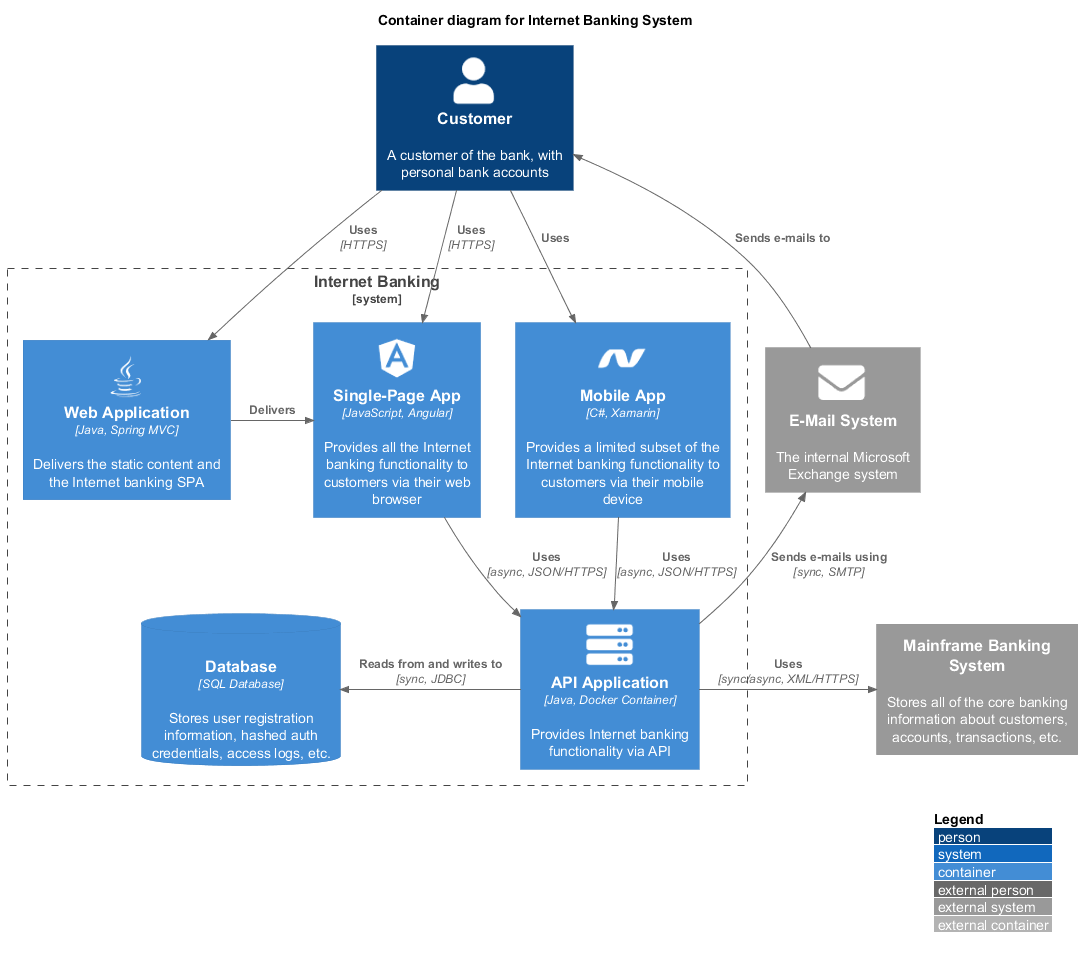

The diagram above was rendered by PlantUML. Its source (embedded in the PNG):
@startuml
' Больше примеров на https://github.com/plantuml-stdlib/C4-PlantUML/tree/master/samples
!include https://raw.githubusercontent.com/plantuml-stdlib/C4-PlantUML/master/C4_Container.puml
!define DEVICONS https://raw.githubusercontent.com/tupadr3/plantuml-icon-font-sprites/master/devicons
!define FONTAWESOME https://raw.githubusercontent.com/tupadr3/plantuml-icon-font-sprites/master/font-awesome-5
' uncomment the following line and comment the first to use locally
' !include C4_Container.puml
!include DEVICONS/angular.puml
!include DEVICONS/dotnet.puml
!include DEVICONS/java.puml
!include DEVICONS/msql_server.puml
!include FONTAWESOME/server.puml
!include FONTAWESOME/envelope.puml

' LAYOUT_TOP_DOWN()
' LAYOUT_AS_SKETCH()
LAYOUT_WITH_LEGEND()

title Container diagram for Internet Banking System

Person(customer, Customer, "A customer of the bank, with personal bank accounts")

System_Boundary(c1, "Internet Banking") {
    Container(web_app, "Web Application", "Java, Spring MVC", "Delivers the static content and the Internet banking SPA", "java")
    Container(spa, "Single-Page App", "JavaScript, Angular", "Provides all the Internet banking functionality to customers via their web browser", "angular")
    Container(mobile_app, "Mobile App", "C#, Xamarin", "Provides a limited subset of the Internet banking functionality to customers via their mobile device", "dotnet")
    ContainerDb(database, "Database", "SQL Database", "Stores user registration information, hashed auth credentials, access logs, etc.", "mysql_server")
    Container(backend_api, "API Application", "Java, Docker Container", "Provides Internet banking functionality via API", "server")
}

System_Ext(email_system, "E-Mail System", "The internal Microsoft Exchange system", "envelope")
System_Ext(banking_system, "Mainframe Banking System", "Stores all of the core banking information about customers, accounts, transactions, etc.")

Rel(customer, web_app, "Uses", "HTTPS")
Rel(customer, spa, "Uses", "HTTPS")
Rel(customer, mobile_app, "Uses")

Rel_Neighbor(web_app, spa, "Delivers")
Rel(spa, backend_api, "Uses", "async, JSON/HTTPS")
Rel(mobile_app, backend_api, "Uses", "async, JSON/HTTPS")
Rel_Back_Neighbor(database, backend_api, "Reads from and writes to", "sync, JDBC")

Rel_Back(customer, email_system, "Sends e-mails to")
Rel_Back(email_system, backend_api, "Sends e-mails using", "sync, SMTP")
Rel_Neighbor(backend_api, banking_system, "Uses", "sync/async, XML/HTTPS")
@enduml